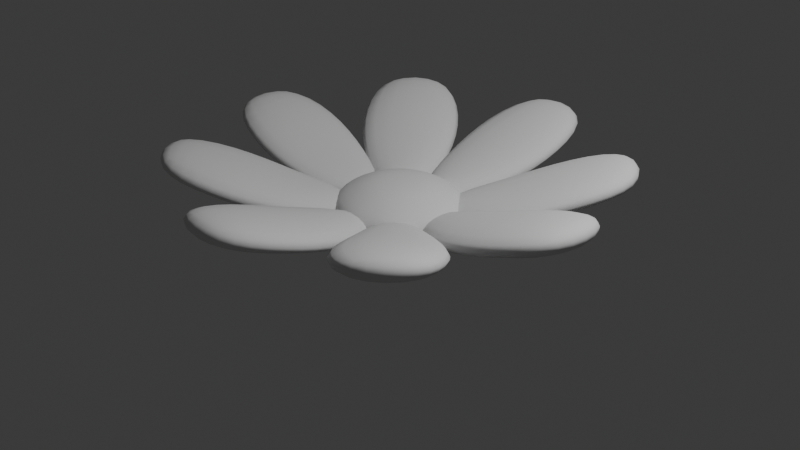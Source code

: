 # Source: flower.blend  (saved by Blender 5.0.118; exported with 4.5.12 LTS)
import bpy
from mathutils import Matrix  # noqa: F401  (used for matrix-valued properties, if any)

bpy.ops.wm.read_factory_settings(use_empty=True)
scene = bpy.context.scene
scene.name = 'Scene'

# ---- collections
col_collection = bpy.data.collections.new('Collection'); scene.collection.children.link(col_collection)

# ---- world
world_world = bpy.data.worlds.new('World'); scene.world = world_world
world_world.use_nodes = True; world_world.node_tree.nodes.clear()
_N = world_world.node_tree.nodes; _L = world_world.node_tree.links
n0 = _N.new('ShaderNodeOutputWorld'); n0.name = 'World Output'; n0.location = (200, 100)
n1 = _N.new('ShaderNodeBackground'); n1.name = 'Background'; n1.location = (-200, 100)
n1.inputs[0].default_value = (0.05088, 0.05088, 0.05088, 1.0)
_L.new(n1.outputs[0], n0.inputs[0])
n0.is_active_output = True
world_world.color = (0.05088, 0.05088, 0.05088)
world_world.sun_shadow_jitter_overblur = 0.0

# ---- cameras
cam_camera = bpy.data.cameras.new('Camera')
cam_camera.clip_end = 100.0
cam_camera.ortho_scale = 7.314

# ---- lights
light_light = bpy.data.lights.new('Light', 'POINT')
light_light.energy = 1000.0
light_light.shadow_soft_size = 0.1

# ---- meshes
me_001 = bpy.data.meshes.new('平面.001')
me_001.from_pydata([(0.3428, -0.1993, 0.2369), (2.343, -0.405, 0.8235), (0.3428, 0.1844, 0.2369), (2.343, 0.3901, 0.8222), (1.01, -0.5333, 0.3731), (1.676, -0.6385, 0.6171), (1.676, 0.6235, 0.6187), (1.01, 0.5183, 0.3731), (0.09584, -0.4016, 0.2369), (1.345, -1.977, 0.8235), (0.3705, -0.1337, 0.2369), (1.914, -1.422, 0.8235), (0.3223, -1.112, 0.3731), (0.7125, -1.663, 0.6171), (1.616, -0.7815, 0.6171), (1.075, -0.3777, 0.3731), (-0.2214, -0.366, 0.2369), (-0.4769, -2.36, 0.8235), (0.1622, -0.3756, 0.2369), (0.318, -2.38, 0.8235), (-0.5719, -1.024, 0.3731), (-0.6937, -1.688, 0.6171), (0.568, -1.719, 0.6171), (0.4794, -1.05, 0.3731), (-0.4174, -0.114, 0.2369), (-2.023, -1.324, 0.8235), (-0.1564, -0.3953, 0.2369), (-1.483, -1.906, 0.8235), (-1.133, -0.3227, 0.3731), (-1.694, -0.699, 0.6171), (-0.8352, -1.624, 0.6171), (-0.418, -1.094, 0.3731), (-0.3739, 0.2023, 0.2369), (-2.361, 0.5074, 0.8235), (-0.3931, -0.181, 0.2369), (-2.401, -0.2867, 0.8235), (-1.023, 0.569, 0.3731), (-1.684, 0.7073, 0.6171), (-1.747, -0.5531, 0.6171), (-1.076, -0.4813, 0.3731), (-0.1172, 0.3919, 0.2369), (-1.286, 2.028, 0.8235), (-0.4049, 0.138, 0.2369), (-1.882, 1.502, 0.8235), (-0.3079, 1.113, 0.3731), (-0.6701, 1.682, 0.6171), (-1.616, 0.8472, 0.6171), (-1.096, 0.4169, 0.3731), (0.1979, 0.3406, 0.2369), (0.5525, 2.32, 0.8235), (-0.1847, 0.3692, 0.2369), (-0.2404, 2.379, 0.8235), (0.5807, 0.9804, 0.3731), (0.7355, 1.637, 0.6171), (-0.523, 1.732, 0.6171), (-0.4679, 1.059, 0.3731), (0.3812, 0.07914, 0.2369), (2.045, 1.207, 0.8222), (0.1345, 0.3731, 0.2369), (1.534, 1.816, 0.8235), (1.106, 0.2519, 0.3731), (1.685, 0.5998, 0.6187), (0.8736, 1.567, 0.6171), (0.4306, 1.057, 0.3731)], [], [(5, 1, 3, 6), (0, 4, 7, 2), (4, 5, 6, 7), (13, 9, 11, 14), (8, 12, 15, 10), (12, 13, 14, 15), (21, 17, 19, 22), (16, 20, 23, 18), (20, 21, 22, 23), (29, 25, 27, 30), (24, 28, 31, 26), (28, 29, 30, 31), (37, 33, 35, 38), (32, 36, 39, 34), (36, 37, 38, 39), (45, 41, 43, 46), (40, 44, 47, 42), (44, 45, 46, 47), (53, 49, 51, 54), (48, 52, 55, 50), (52, 53, 54, 55), (61, 57, 59, 62), (56, 60, 63, 58), (60, 61, 62, 63)])
me_001.polygons.foreach_set('use_smooth', [True] * 24)
_uv = me_001.uv_layers.new(name='UV贴图')
_uv.uv.foreach_set('vector', [0.6667, 0.0, 1.0, 0.0, 1.0, 1.0, 0.6667, 1.0, 0.0, 0.0, 0.3333, 0.0, 0.3333, 1.0, 0.0, 1.0, 0.3333, 0.0, 0.6667, 0.0, 0.6667, 1.0, 0.3333, 1.0, 0.6667, 0.0, 1.0, 0.0, 1.0, 1.0, 0.6667, 1.0, 0.0, 0.0, 0.3333, 0.0, 0.3333, 1.0, 0.0, 1.0, 0.3333, 0.0, 0.6667, 0.0, 0.6667, 1.0, 0.3333, 1.0, 0.6667, 0.0, 1.0, 0.0, 1.0, 1.0, 0.6667, 1.0, 0.0, 0.0, 0.3333, 0.0, 0.3333, 1.0, 0.0, 1.0, 0.3333, 0.0, 0.6667, 0.0, 0.6667, 1.0, 0.3333, 1.0, 0.6667, 0.0, 1.0, 0.0, 1.0, 1.0, 0.6667, 1.0, 0.0, 0.0, 0.3333, 0.0, 0.3333, 1.0, 0.0, 1.0, 0.3333, 0.0, 0.6667, 0.0, 0.6667, 1.0, 0.3333, 1.0, 0.6667, 0.0, 1.0, 0.0, 1.0, 1.0, 0.6667, 1.0, 0.0, 0.0, 0.3333, 0.0, 0.3333, 1.0, 0.0, 1.0, 0.3333, 0.0, 0.6667, 0.0, 0.6667, 1.0, 0.3333, 1.0, 0.6667, 0.0, 1.0, 0.0, 1.0, 1.0, 0.6667, 1.0, 0.0, 0.0, 0.3333, 0.0, 0.3333, 1.0, 0.0, 1.0, 0.3333, 0.0, 0.6667, 0.0, 0.6667, 1.0, 0.3333, 1.0, 0.6667, 0.0, 1.0, 0.0, 1.0, 1.0, 0.6667, 1.0, 0.0, 0.0, 0.3333, 0.0, 0.3333, 1.0, 0.0, 1.0, 0.3333, 0.0, 0.6667, 0.0, 0.6667, 1.0, 0.3333, 1.0, 0.6667, 0.0, 1.0, 0.0, 1.0, 1.0, 0.6667, 1.0, 0.0, 0.0, 0.3333, 0.0, 0.3333, 1.0, 0.0, 1.0, 0.3333, 0.0, 0.6667, 0.0, 0.6667, 1.0, 0.3333, 1.0])
me_001.update()
me_x = bpy.data.meshes.new('柱体')
me_x.from_pydata([(-6.627e-09, 0.4458, -0.3012), (-5.476e-09, 0.5485, 0.2651), (0.3153, 0.3153, -0.3012), (0.3878, 0.3878, 0.2651), (0.4458, -4.732e-09, -0.3012), (0.5485, -4.505e-09, 0.2651), (0.3153, -0.3153, -0.3012), (0.3878, -0.3878, 0.2651), (-6.627e-09, -0.4458, -0.3012), (-5.476e-09, -0.5485, 0.2651), (-0.3153, -0.3153, -0.3012), (-0.3878, -0.3878, 0.2651), (-0.4458, -4.732e-09, -0.3012), (-0.5485, -4.505e-09, 0.2651), (-0.3153, 0.3153, -0.3012), (-0.3878, 0.3878, 0.2651), (-5.116e-09, 0.6371, -0.1677), (-5.813e-09, 0.7913, 0.1198), (0.5595, 0.5595, 0.1198), (0.4505, 0.4505, -0.1677), (0.7913, -4.329e-09, 0.1198), (0.6371, -4.066e-09, -0.1677), (0.5595, -0.5595, 0.1198), (0.4505, -0.4505, -0.1677), (-5.813e-09, -0.7913, 0.1198), (-5.116e-09, -0.6371, -0.1677), (-0.5595, -0.5595, 0.1198), (-0.4505, -0.4505, -0.1677), (-0.7913, -4.329e-09, 0.1198), (-0.6371, -4.066e-09, -0.1677), (-0.5595, 0.5595, 0.1198), (-0.4505, 0.4505, -0.1677), (-1.713e-09, 0.2618, 0.3625), (0.1851, 0.1851, 0.3625), (0.2618, -1.72e-09, 0.3625), (0.1851, -0.1851, 0.3625), (-1.713e-09, -0.2618, 0.3625), (-0.1851, -0.1851, 0.3625), (-0.2618, -1.72e-09, 0.3625), (-0.1851, 0.1851, 0.3625), (-3.113e-09, 0.3345, -0.3963), (0.2366, 0.2366, -0.3963), (0.3345, -3.55e-09, -0.3963), (0.2366, -0.2366, -0.3963), (-3.113e-09, -0.3345, -0.3963), (-0.2366, -0.2366, -0.3963), (-0.3345, -3.55e-09, -0.3963), (-0.2366, 0.2366, -0.3963)], [], [(17, 1, 3, 18), (18, 3, 5, 20), (20, 5, 7, 22), (22, 7, 9, 24), (24, 9, 11, 26), (26, 11, 13, 28), (9, 7, 35, 36), (28, 13, 15, 30), (30, 15, 1, 17), (6, 8, 44, 43), (14, 31, 16, 0), (31, 30, 17, 16), (12, 29, 31, 14), (29, 28, 30, 31), (10, 27, 29, 12), (27, 26, 28, 29), (8, 25, 27, 10), (25, 24, 26, 27), (6, 23, 25, 8), (23, 22, 24, 25), (4, 21, 23, 6), (21, 20, 22, 23), (2, 19, 21, 4), (19, 18, 20, 21), (0, 16, 19, 2), (16, 17, 18, 19), (33, 32, 39, 38, 37, 36, 35, 34), (15, 13, 38, 39), (5, 3, 33, 34), (11, 9, 36, 37), (1, 15, 39, 32), (3, 1, 32, 33), (7, 5, 34, 35), (13, 11, 37, 38), (40, 41, 42, 43, 44, 45, 46, 47), (12, 14, 47, 46), (2, 4, 42, 41), (8, 10, 45, 44), (14, 0, 40, 47), (0, 2, 41, 40), (4, 6, 43, 42), (10, 12, 46, 45)])
me_x.polygons.foreach_set('use_smooth', [True] * 42)
_uv = me_x.uv_layers.new(name='UV贴图')
_uv.uv.foreach_set('vector', [1.0, 0.8333, 1.0, 1.0, 0.875, 1.0, 0.875, 0.8333, 0.875, 0.8333, 0.875, 1.0, 0.75, 1.0, 0.75, 0.8333, 0.75, 0.8333, 0.75, 1.0, 0.625, 1.0, 0.625, 0.8333, 0.625, 0.8333, 0.625, 1.0, 0.5, 1.0, 0.5, 0.8333, 0.5, 0.8333, 0.5, 1.0, 0.375, 1.0, 0.375, 0.8333, 0.375, 0.8333, 0.375, 1.0, 0.25, 1.0, 0.25, 0.8333, 0.5, 1.0, 0.625, 1.0, 0.625, 1.0, 0.5, 1.0, 0.25, 0.8333, 0.25, 1.0, 0.125, 1.0, 0.125, 0.8333, 0.125, 0.8333, 0.125, 1.0, 0.0, 1.0, 0.0, 0.8333, 0.625, 0.5, 0.5, 0.5, 0.5, 0.5, 0.625, 0.5, 0.125, 0.5, 0.125, 0.6667, 0.0, 0.6667, 0.0, 0.5, 0.125, 0.6667, 0.125, 0.8333, 0.0, 0.8333, 0.0, 0.6667, 0.25, 0.5, 0.25, 0.6667, 0.125, 0.6667, 0.125, 0.5, 0.25, 0.6667, 0.25, 0.8333, 0.125, 0.8333, 0.125, 0.6667, 0.375, 0.5, 0.375, 0.6667, 0.25, 0.6667, 0.25, 0.5, 0.375, 0.6667, 0.375, 0.8333, 0.25, 0.8333, 0.25, 0.6667, 0.5, 0.5, 0.5, 0.6667, 0.375, 0.6667, 0.375, 0.5, 0.5, 0.6667, 0.5, 0.8333, 0.375, 0.8333, 0.375, 0.6667, 0.625, 0.5, 0.625, 0.6667, 0.5, 0.6667, 0.5, 0.5, 0.625, 0.6667, 0.625, 0.8333, 0.5, 0.8333, 0.5, 0.6667, 0.75, 0.5, 0.75, 0.6667, 0.625, 0.6667, 0.625, 0.5, 0.75, 0.6667, 0.75, 0.8333, 0.625, 0.8333, 0.625, 0.6667, 0.875, 0.5, 0.875, 0.6667, 0.75, 0.6667, 0.75, 0.5, 0.875, 0.6667, 0.875, 0.8333, 0.75, 0.8333, 0.75, 0.6667, 1.0, 0.5, 1.0, 0.6667, 0.875, 0.6667, 0.875, 0.5, 1.0, 0.6667, 1.0, 0.8333, 0.875, 0.8333, 0.875, 0.6667, 0.4197, 0.4197, 0.25, 0.49, 0.08029, 0.4197, 0.01, 0.25, 0.08029, 0.08029, 0.25, 0.01, 0.4197, 0.08029, 0.49, 0.25, 0.125, 1.0, 0.25, 1.0, 0.25, 1.0, 0.125, 1.0, 0.75, 1.0, 0.875, 1.0, 0.875, 1.0, 0.75, 1.0, 0.375, 1.0, 0.5, 1.0, 0.5, 1.0, 0.375, 1.0, 0.0, 1.0, 0.125, 1.0, 0.125, 1.0, 0.0, 1.0, 0.875, 1.0, 1.0, 1.0, 1.0, 1.0, 0.875, 1.0, 0.625, 1.0, 0.75, 1.0, 0.75, 1.0, 0.625, 1.0, 0.25, 1.0, 0.375, 1.0, 0.375, 1.0, 0.25, 1.0, 0.75, 0.49, 0.9197, 0.4197, 0.99, 0.25, 0.9197, 0.08029, 0.75, 0.01, 0.5803, 0.08029, 0.51, 0.25, 0.5803, 0.4197, 0.25, 0.5, 0.125, 0.5, 0.125, 0.5, 0.25, 0.5, 0.875, 0.5, 0.75, 0.5, 0.75, 0.5, 0.875, 0.5, 0.5, 0.5, 0.375, 0.5, 0.375, 0.5, 0.5, 0.5, 0.125, 0.5, 0.0, 0.5, 0.0, 0.5, 0.125, 0.5, 1.0, 0.5, 0.875, 0.5, 0.875, 0.5, 1.0, 0.5, 0.75, 0.5, 0.625, 0.5, 0.625, 0.5, 0.75, 0.5, 0.375, 0.5, 0.25, 0.5, 0.25, 0.5, 0.375, 0.5])
me_x.update()

# ---- objects
ob_light = bpy.data.objects.new('Light', light_light)
ob_camera = bpy.data.objects.new('Camera', cam_camera)
ob_floor_leaf = bpy.data.objects.new('floor-leaf', me_001)
ob_floor_main = bpy.data.objects.new('floor-main', me_x)

# ---- transforms, parenting, visibility, modifiers, constraints
ob_light.location = (4.076, 1.005, 5.904)
ob_light.rotation_euler = (0.6503, 0.05522, 1.866)
ob_light.lock_rotations_4d = False
ob_light.empty_display_type = 'ARROWS'
ob_light.color = (0.0, 0.0, 0.0, 0.0)
ob_light.lineart.crease_threshold = 0.0
ob_camera.location = (7.359, -6.926, 4.958)
ob_camera.rotation_euler = (1.109, 0.0, 0.8149)
ob_camera.lock_rotations_4d = False
ob_camera.empty_display_type = 'ARROWS'
ob_camera.color = (0.0, 0.0, 0.0, 0.0)
ob_camera.display_type = 'WIRE'
ob_camera.lineart.crease_threshold = 0.0
ob_floor_leaf.location = (0.0, 0.0, 0.0)
_m = ob_floor_leaf.modifiers.new('实体化', 'SOLIDIFY')
_m.thickness = 0.3
_m = ob_floor_leaf.modifiers.new('细分', 'SUBSURF')
_m.levels = 2
ob_floor_main.location = (0.0, 0.0, 0.08304)
_m = ob_floor_main.modifiers.new('Subdivision', 'SUBSURF')
_m.levels = 2

# ---- collection membership
col_collection.objects.link(ob_light)
col_collection.objects.link(ob_camera)
col_collection.objects.link(ob_floor_leaf)
col_collection.objects.link(ob_floor_main)

# ---- scene / render settings (as saved in the file)
scene.camera = ob_camera
scene.frame_start = 1; scene.frame_end = 250; scene.frame_set(1)
scene.render.engine = 'BLENDER_EEVEE_NEXT'
scene.render.bake_bias = 0.0
scene.render.bake_samples = 0
scene.cycles.sampling_pattern = 'TABULATED_SOBOL'
scene.eevee.use_volume_custom_range = False
bpy.context.view_layer.update()
